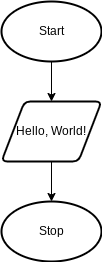

The diagram above was exported from draw.io. Its source (the exported page's mxGraphModel, read from the mxfile embedded in the PNG):
<mxGraphModel dx="606" dy="478" grid="1" gridSize="10" guides="1" tooltips="1" connect="1" arrows="1" fold="1" page="1" pageScale="1" pageWidth="827" pageHeight="1169" math="0" shadow="0">
  <root>
    <mxCell id="0" />
    <mxCell id="1" parent="0" />
    <mxCell id="5" style="edgeStyle=none;html=1;exitX=0.5;exitY=1;exitDx=0;exitDy=0;exitPerimeter=0;entryX=0.5;entryY=0;entryDx=0;entryDy=0;" edge="1" parent="1" source="2" target="3">
      <mxGeometry relative="1" as="geometry" />
    </mxCell>
    <mxCell id="2" value="Start" style="strokeWidth=2;html=1;shape=mxgraph.flowchart.start_1;whiteSpace=wrap;" vertex="1" parent="1">
      <mxGeometry x="260" y="220" width="100" height="60" as="geometry" />
    </mxCell>
    <mxCell id="6" style="edgeStyle=none;html=1;exitX=0.5;exitY=1;exitDx=0;exitDy=0;entryX=0.5;entryY=0;entryDx=0;entryDy=0;entryPerimeter=0;" edge="1" parent="1" source="3" target="4">
      <mxGeometry relative="1" as="geometry" />
    </mxCell>
    <mxCell id="3" value="Hello, World!" style="shape=parallelogram;html=1;strokeWidth=2;perimeter=parallelogramPerimeter;whiteSpace=wrap;rounded=1;arcSize=12;size=0.23;" vertex="1" parent="1">
      <mxGeometry x="260" y="320" width="100" height="60" as="geometry" />
    </mxCell>
    <mxCell id="4" value="Stop" style="strokeWidth=2;html=1;shape=mxgraph.flowchart.start_1;whiteSpace=wrap;" vertex="1" parent="1">
      <mxGeometry x="260" y="420" width="100" height="60" as="geometry" />
    </mxCell>
  </root>
</mxGraphModel>